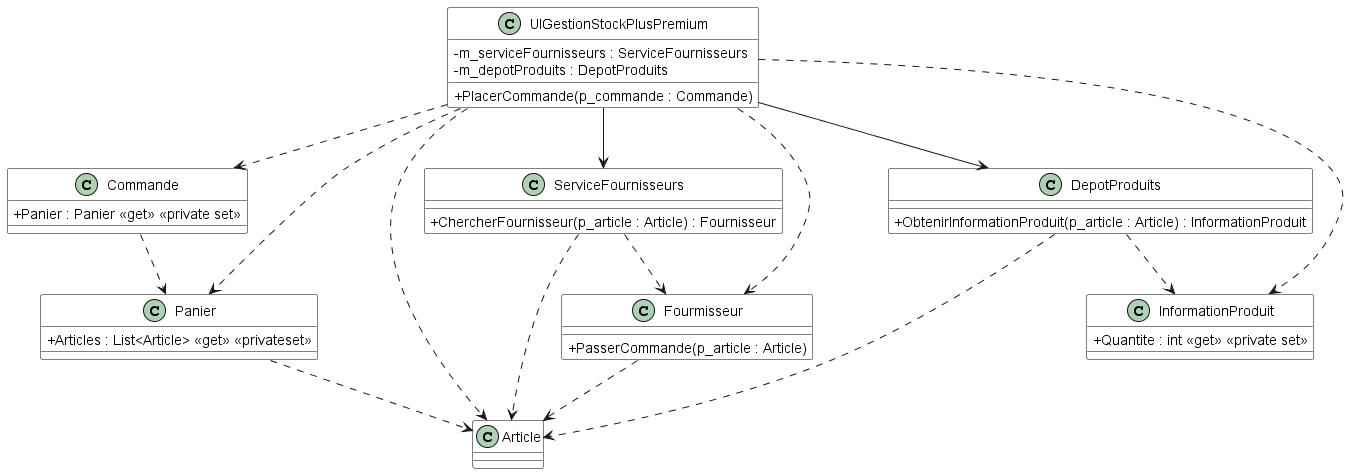

The diagram above was rendered by PlantUML. Its source (embedded in the PNG):
@startuml Demeter02
skinparam classAttributeIconSize 0
'skinparam handwritten true
skinparam class {
    BackgroundColor White
    BorderColor #000
}

UIGestionStockPlusPremium ..> Commande
UIGestionStockPlusPremium ..> Panier
UIGestionStockPlusPremium ..> Article
UIGestionStockPlusPremium --> ServiceFournisseurs
UIGestionStockPlusPremium --> DepotProduits
UIGestionStockPlusPremium ..> InformationProduit
UIGestionStockPlusPremium ..> Fourmisseur

Commande ..> Panier

DepotProduits ..> Article
DepotProduits ..> InformationProduit

Fourmisseur ..> Article

ServiceFournisseurs ..> Article
ServiceFournisseurs ..> Fourmisseur

Panier ..> Article

class UIGestionStockPlusPremium {
    - m_serviceFournisseurs : ServiceFournisseurs
    - m_depotProduits : DepotProduits
    + PlacerCommande(p_commande : Commande)
}

class Commande {
    + Panier : Panier <<get>> <<private set>>
}

class Panier {
    + Articles : List<Article> <<get>> <<privateset>>
}

class DepotProduits {
    + ObtenirInformationProduit(p_article : Article) : InformationProduit
}

class ServiceFournisseurs {
    + ChercherFournisseur(p_article : Article) : Fournisseur
}

class InformationProduit {
    + Quantite : int <<get>> <<private set>>
}

class Fourmisseur {
    + PasserCommande(p_article : Article)
}
@enduml